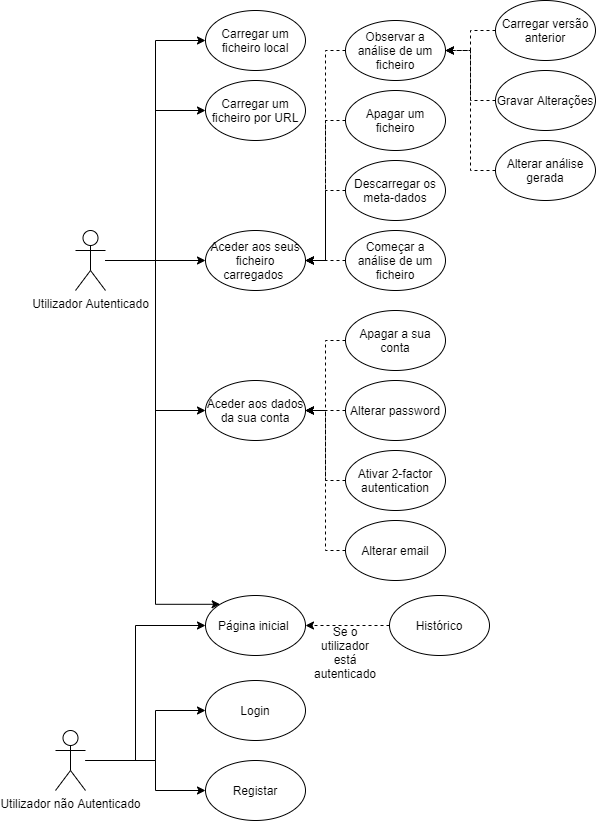

The diagram above was exported from draw.io. Its source (the exported page's mxGraphModel, read from the mxfile embedded in the PNG):
<mxGraphModel dx="1422" dy="713" grid="1" gridSize="10" guides="1" tooltips="1" connect="1" arrows="1" fold="1" page="1" pageScale="1" pageWidth="827" pageHeight="1169" math="0" shadow="0">
  <root>
    <mxCell id="0" />
    <mxCell id="1" parent="0" />
    <mxCell id="BWFrK1CXjzkbh0rdHk5F-34" style="edgeStyle=orthogonalEdgeStyle;rounded=0;orthogonalLoop=1;jettySize=auto;html=1;entryX=0;entryY=0.5;entryDx=0;entryDy=0;" edge="1" parent="1" source="BWFrK1CXjzkbh0rdHk5F-1" target="BWFrK1CXjzkbh0rdHk5F-26">
      <mxGeometry relative="1" as="geometry" />
    </mxCell>
    <mxCell id="BWFrK1CXjzkbh0rdHk5F-35" style="edgeStyle=orthogonalEdgeStyle;rounded=0;orthogonalLoop=1;jettySize=auto;html=1;entryX=0;entryY=0.5;entryDx=0;entryDy=0;" edge="1" parent="1" source="BWFrK1CXjzkbh0rdHk5F-1" target="BWFrK1CXjzkbh0rdHk5F-25">
      <mxGeometry relative="1" as="geometry" />
    </mxCell>
    <mxCell id="BWFrK1CXjzkbh0rdHk5F-36" style="edgeStyle=orthogonalEdgeStyle;rounded=0;orthogonalLoop=1;jettySize=auto;html=1;entryX=0;entryY=0.5;entryDx=0;entryDy=0;" edge="1" parent="1" source="BWFrK1CXjzkbh0rdHk5F-1" target="BWFrK1CXjzkbh0rdHk5F-13">
      <mxGeometry relative="1" as="geometry" />
    </mxCell>
    <mxCell id="BWFrK1CXjzkbh0rdHk5F-37" style="edgeStyle=orthogonalEdgeStyle;rounded=0;orthogonalLoop=1;jettySize=auto;html=1;entryX=0;entryY=0.5;entryDx=0;entryDy=0;" edge="1" parent="1" source="BWFrK1CXjzkbh0rdHk5F-1" target="BWFrK1CXjzkbh0rdHk5F-29">
      <mxGeometry relative="1" as="geometry" />
    </mxCell>
    <mxCell id="BWFrK1CXjzkbh0rdHk5F-81" style="edgeStyle=orthogonalEdgeStyle;rounded=0;orthogonalLoop=1;jettySize=auto;html=1;entryX=0;entryY=0;entryDx=0;entryDy=0;" edge="1" parent="1" source="BWFrK1CXjzkbh0rdHk5F-1" target="BWFrK1CXjzkbh0rdHk5F-74">
      <mxGeometry relative="1" as="geometry">
        <Array as="points">
          <mxPoint x="180" y="260" />
          <mxPoint x="180" y="604" />
        </Array>
      </mxGeometry>
    </mxCell>
    <mxCell id="BWFrK1CXjzkbh0rdHk5F-1" value="Utilizador Autenticado" style="shape=umlActor;verticalLabelPosition=bottom;labelBackgroundColor=#ffffff;verticalAlign=top;html=1;outlineConnect=0;" vertex="1" parent="1">
      <mxGeometry x="100" y="230" width="30" height="60" as="geometry" />
    </mxCell>
    <mxCell id="BWFrK1CXjzkbh0rdHk5F-52" style="edgeStyle=orthogonalEdgeStyle;rounded=0;orthogonalLoop=1;jettySize=auto;html=1;entryX=0;entryY=0.5;entryDx=0;entryDy=0;" edge="1" parent="1" source="BWFrK1CXjzkbh0rdHk5F-2" target="BWFrK1CXjzkbh0rdHk5F-11">
      <mxGeometry relative="1" as="geometry">
        <Array as="points">
          <mxPoint x="180" y="760" />
          <mxPoint x="180" y="710" />
        </Array>
      </mxGeometry>
    </mxCell>
    <mxCell id="BWFrK1CXjzkbh0rdHk5F-76" style="edgeStyle=orthogonalEdgeStyle;rounded=0;orthogonalLoop=1;jettySize=auto;html=1;entryX=0;entryY=0.5;entryDx=0;entryDy=0;" edge="1" parent="1" source="BWFrK1CXjzkbh0rdHk5F-2" target="BWFrK1CXjzkbh0rdHk5F-74">
      <mxGeometry relative="1" as="geometry">
        <Array as="points">
          <mxPoint x="160" y="760" />
          <mxPoint x="160" y="625" />
        </Array>
      </mxGeometry>
    </mxCell>
    <mxCell id="BWFrK1CXjzkbh0rdHk5F-77" style="edgeStyle=orthogonalEdgeStyle;rounded=0;orthogonalLoop=1;jettySize=auto;html=1;entryX=0;entryY=0.5;entryDx=0;entryDy=0;" edge="1" parent="1" source="BWFrK1CXjzkbh0rdHk5F-2" target="BWFrK1CXjzkbh0rdHk5F-14">
      <mxGeometry relative="1" as="geometry">
        <Array as="points">
          <mxPoint x="180" y="760" />
          <mxPoint x="180" y="790" />
        </Array>
      </mxGeometry>
    </mxCell>
    <mxCell id="BWFrK1CXjzkbh0rdHk5F-2" value="Utilizador não Autenticado" style="shape=umlActor;verticalLabelPosition=bottom;labelBackgroundColor=#ffffff;verticalAlign=top;html=1;outlineConnect=0;" vertex="1" parent="1">
      <mxGeometry x="80" y="730" width="30" height="60" as="geometry" />
    </mxCell>
    <mxCell id="BWFrK1CXjzkbh0rdHk5F-11" value="Login" style="ellipse;whiteSpace=wrap;html=1;" vertex="1" parent="1">
      <mxGeometry x="230" y="680" width="100" height="60" as="geometry" />
    </mxCell>
    <mxCell id="BWFrK1CXjzkbh0rdHk5F-72" style="edgeStyle=orthogonalEdgeStyle;rounded=0;orthogonalLoop=1;jettySize=auto;html=1;entryX=1;entryY=0.5;entryDx=0;entryDy=0;dashed=1;" edge="1" parent="1" source="BWFrK1CXjzkbh0rdHk5F-12" target="BWFrK1CXjzkbh0rdHk5F-26">
      <mxGeometry relative="1" as="geometry" />
    </mxCell>
    <mxCell id="BWFrK1CXjzkbh0rdHk5F-12" value="Começar a análise de um ficheiro" style="ellipse;whiteSpace=wrap;html=1;" vertex="1" parent="1">
      <mxGeometry x="370" y="230" width="100" height="60" as="geometry" />
    </mxCell>
    <mxCell id="BWFrK1CXjzkbh0rdHk5F-13" value="Carregar um ficheiro local" style="ellipse;whiteSpace=wrap;html=1;" vertex="1" parent="1">
      <mxGeometry x="230" y="10" width="100" height="60" as="geometry" />
    </mxCell>
    <mxCell id="BWFrK1CXjzkbh0rdHk5F-14" value="Registar" style="ellipse;whiteSpace=wrap;html=1;" vertex="1" parent="1">
      <mxGeometry x="230" y="760" width="100" height="60" as="geometry" />
    </mxCell>
    <mxCell id="BWFrK1CXjzkbh0rdHk5F-55" style="edgeStyle=orthogonalEdgeStyle;rounded=0;orthogonalLoop=1;jettySize=auto;html=1;entryX=1;entryY=0.5;entryDx=0;entryDy=0;dashed=1;" edge="1" parent="1" source="BWFrK1CXjzkbh0rdHk5F-19" target="BWFrK1CXjzkbh0rdHk5F-26">
      <mxGeometry relative="1" as="geometry" />
    </mxCell>
    <mxCell id="BWFrK1CXjzkbh0rdHk5F-19" value="Apagar um ficheiro" style="ellipse;whiteSpace=wrap;html=1;" vertex="1" parent="1">
      <mxGeometry x="370" y="90" width="100" height="60" as="geometry" />
    </mxCell>
    <mxCell id="BWFrK1CXjzkbh0rdHk5F-56" style="edgeStyle=orthogonalEdgeStyle;rounded=0;orthogonalLoop=1;jettySize=auto;html=1;entryX=1;entryY=0.5;entryDx=0;entryDy=0;dashed=1;" edge="1" parent="1" source="BWFrK1CXjzkbh0rdHk5F-20" target="BWFrK1CXjzkbh0rdHk5F-26">
      <mxGeometry relative="1" as="geometry" />
    </mxCell>
    <mxCell id="BWFrK1CXjzkbh0rdHk5F-20" value="Descarregar os meta-dados" style="ellipse;whiteSpace=wrap;html=1;" vertex="1" parent="1">
      <mxGeometry x="370" y="160" width="100" height="60" as="geometry" />
    </mxCell>
    <mxCell id="BWFrK1CXjzkbh0rdHk5F-54" style="edgeStyle=orthogonalEdgeStyle;rounded=0;orthogonalLoop=1;jettySize=auto;html=1;entryX=1;entryY=0.5;entryDx=0;entryDy=0;dashed=1;" edge="1" parent="1" source="BWFrK1CXjzkbh0rdHk5F-21" target="BWFrK1CXjzkbh0rdHk5F-26">
      <mxGeometry relative="1" as="geometry" />
    </mxCell>
    <mxCell id="BWFrK1CXjzkbh0rdHk5F-21" value="Observar a análise de um ficheiro" style="ellipse;whiteSpace=wrap;html=1;" vertex="1" parent="1">
      <mxGeometry x="370" y="20" width="100" height="60" as="geometry" />
    </mxCell>
    <mxCell id="BWFrK1CXjzkbh0rdHk5F-73" style="edgeStyle=orthogonalEdgeStyle;rounded=0;orthogonalLoop=1;jettySize=auto;html=1;entryX=1;entryY=0.5;entryDx=0;entryDy=0;dashed=1;" edge="1" parent="1" source="BWFrK1CXjzkbh0rdHk5F-22" target="BWFrK1CXjzkbh0rdHk5F-21">
      <mxGeometry relative="1" as="geometry" />
    </mxCell>
    <mxCell id="BWFrK1CXjzkbh0rdHk5F-22" value="Gravar Alterações" style="ellipse;whiteSpace=wrap;html=1;" vertex="1" parent="1">
      <mxGeometry x="520" y="70" width="100" height="60" as="geometry" />
    </mxCell>
    <mxCell id="BWFrK1CXjzkbh0rdHk5F-67" style="edgeStyle=orthogonalEdgeStyle;rounded=0;orthogonalLoop=1;jettySize=auto;html=1;entryX=1;entryY=0.5;entryDx=0;entryDy=0;dashed=1;" edge="1" parent="1" source="BWFrK1CXjzkbh0rdHk5F-23" target="BWFrK1CXjzkbh0rdHk5F-21">
      <mxGeometry relative="1" as="geometry" />
    </mxCell>
    <mxCell id="BWFrK1CXjzkbh0rdHk5F-23" value="Alterar análise gerada" style="ellipse;whiteSpace=wrap;html=1;" vertex="1" parent="1">
      <mxGeometry x="520" y="140" width="100" height="60" as="geometry" />
    </mxCell>
    <mxCell id="BWFrK1CXjzkbh0rdHk5F-64" style="edgeStyle=orthogonalEdgeStyle;rounded=0;orthogonalLoop=1;jettySize=auto;html=1;entryX=1;entryY=0.5;entryDx=0;entryDy=0;dashed=1;" edge="1" parent="1" source="BWFrK1CXjzkbh0rdHk5F-24" target="BWFrK1CXjzkbh0rdHk5F-21">
      <mxGeometry relative="1" as="geometry" />
    </mxCell>
    <mxCell id="BWFrK1CXjzkbh0rdHk5F-24" value="Carregar versão anterior" style="ellipse;whiteSpace=wrap;html=1;" vertex="1" parent="1">
      <mxGeometry x="520" width="100" height="60" as="geometry" />
    </mxCell>
    <mxCell id="BWFrK1CXjzkbh0rdHk5F-25" value="Carregar um ficheiro por URL" style="ellipse;whiteSpace=wrap;html=1;" vertex="1" parent="1">
      <mxGeometry x="230" y="80" width="100" height="60" as="geometry" />
    </mxCell>
    <mxCell id="BWFrK1CXjzkbh0rdHk5F-26" value="Aceder aos seus ficheiro carregados&amp;nbsp;" style="ellipse;whiteSpace=wrap;html=1;" vertex="1" parent="1">
      <mxGeometry x="230" y="230" width="100" height="60" as="geometry" />
    </mxCell>
    <mxCell id="BWFrK1CXjzkbh0rdHk5F-69" style="edgeStyle=orthogonalEdgeStyle;rounded=0;orthogonalLoop=1;jettySize=auto;html=1;dashed=1;" edge="1" parent="1" source="BWFrK1CXjzkbh0rdHk5F-28">
      <mxGeometry relative="1" as="geometry">
        <mxPoint x="330" y="410" as="targetPoint" />
      </mxGeometry>
    </mxCell>
    <mxCell id="BWFrK1CXjzkbh0rdHk5F-28" value="Alterar password" style="ellipse;whiteSpace=wrap;html=1;" vertex="1" parent="1">
      <mxGeometry x="370" y="380" width="100" height="60" as="geometry" />
    </mxCell>
    <mxCell id="BWFrK1CXjzkbh0rdHk5F-29" value="Aceder aos dados da sua conta" style="ellipse;whiteSpace=wrap;html=1;" vertex="1" parent="1">
      <mxGeometry x="230" y="380" width="100" height="60" as="geometry" />
    </mxCell>
    <mxCell id="BWFrK1CXjzkbh0rdHk5F-68" style="edgeStyle=orthogonalEdgeStyle;rounded=0;orthogonalLoop=1;jettySize=auto;html=1;entryX=1;entryY=0.5;entryDx=0;entryDy=0;dashed=1;" edge="1" parent="1" source="BWFrK1CXjzkbh0rdHk5F-30" target="BWFrK1CXjzkbh0rdHk5F-29">
      <mxGeometry relative="1" as="geometry" />
    </mxCell>
    <mxCell id="BWFrK1CXjzkbh0rdHk5F-30" value="Apagar a sua conta" style="ellipse;whiteSpace=wrap;html=1;" vertex="1" parent="1">
      <mxGeometry x="370" y="310" width="100" height="60" as="geometry" />
    </mxCell>
    <mxCell id="BWFrK1CXjzkbh0rdHk5F-70" style="edgeStyle=orthogonalEdgeStyle;rounded=0;orthogonalLoop=1;jettySize=auto;html=1;entryX=1;entryY=0.5;entryDx=0;entryDy=0;dashed=1;" edge="1" parent="1" source="BWFrK1CXjzkbh0rdHk5F-31" target="BWFrK1CXjzkbh0rdHk5F-29">
      <mxGeometry relative="1" as="geometry" />
    </mxCell>
    <mxCell id="BWFrK1CXjzkbh0rdHk5F-31" value="Ativar 2-factor autentication" style="ellipse;whiteSpace=wrap;html=1;" vertex="1" parent="1">
      <mxGeometry x="370" y="450" width="100" height="60" as="geometry" />
    </mxCell>
    <mxCell id="BWFrK1CXjzkbh0rdHk5F-71" style="edgeStyle=orthogonalEdgeStyle;rounded=0;orthogonalLoop=1;jettySize=auto;html=1;entryX=1;entryY=0.5;entryDx=0;entryDy=0;dashed=1;" edge="1" parent="1" source="BWFrK1CXjzkbh0rdHk5F-32" target="BWFrK1CXjzkbh0rdHk5F-29">
      <mxGeometry relative="1" as="geometry" />
    </mxCell>
    <mxCell id="BWFrK1CXjzkbh0rdHk5F-32" value="Alterar email" style="ellipse;whiteSpace=wrap;html=1;" vertex="1" parent="1">
      <mxGeometry x="370" y="520" width="100" height="60" as="geometry" />
    </mxCell>
    <mxCell id="BWFrK1CXjzkbh0rdHk5F-74" value="Página inicial&amp;nbsp;" style="ellipse;whiteSpace=wrap;html=1;" vertex="1" parent="1">
      <mxGeometry x="230" y="595" width="100" height="60" as="geometry" />
    </mxCell>
    <mxCell id="BWFrK1CXjzkbh0rdHk5F-79" style="edgeStyle=orthogonalEdgeStyle;rounded=0;orthogonalLoop=1;jettySize=auto;html=1;entryX=1;entryY=0.5;entryDx=0;entryDy=0;dashed=1;" edge="1" parent="1" source="BWFrK1CXjzkbh0rdHk5F-78" target="BWFrK1CXjzkbh0rdHk5F-74">
      <mxGeometry relative="1" as="geometry" />
    </mxCell>
    <mxCell id="BWFrK1CXjzkbh0rdHk5F-78" value="Histórico" style="ellipse;whiteSpace=wrap;html=1;" vertex="1" parent="1">
      <mxGeometry x="414" y="595" width="100" height="60" as="geometry" />
    </mxCell>
    <mxCell id="BWFrK1CXjzkbh0rdHk5F-80" value="Se o utilizador está autenticado" style="text;html=1;strokeColor=none;fillColor=none;align=center;verticalAlign=middle;whiteSpace=wrap;rounded=0;" vertex="1" parent="1">
      <mxGeometry x="350" y="642" width="40" height="20" as="geometry" />
    </mxCell>
  </root>
</mxGraphModel>